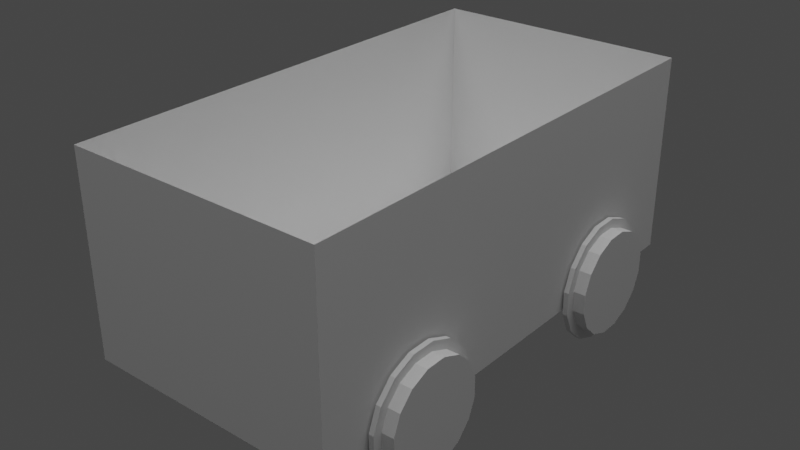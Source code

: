# Source: minecart.blend  (saved by Blender 3.3.6; exported with 4.5.12 LTS)
import bpy
from mathutils import Matrix  # noqa: F401  (used for matrix-valued properties, if any)

bpy.ops.wm.read_factory_settings(use_empty=True)
scene = bpy.context.scene
scene.name = 'Scene'

# ---- collections
col_collection = bpy.data.collections.new('Collection'); scene.collection.children.link(col_collection)

# ---- world
world_world = bpy.data.worlds.new('World'); scene.world = world_world
world_world.use_nodes = True; world_world.node_tree.nodes.clear()
_N = world_world.node_tree.nodes; _L = world_world.node_tree.links
n0 = _N.new('ShaderNodeOutputWorld'); n0.name = 'World Output'; n0.location = (300, 300)
n1 = _N.new('ShaderNodeBackground'); n1.name = 'Background'; n1.location = (10, 300)
n1.inputs[0].default_value = (0.05088, 0.05088, 0.05088, 1.0)
_L.new(n1.outputs[0], n0.inputs[0])
n0.is_active_output = True
world_world.color = (0.05088, 0.05088, 0.05088)
world_world.use_sun_shadow = False
world_world.sun_shadow_jitter_overblur = 0.0

# ---- lights
light_point = bpy.data.lights.new('Point', 'AREA')
light_point.transmission_factor = 0.0
light_point.energy = 785.4
light_point.shadow_soft_size = 10.0
light_point.shadow_maximum_resolution = 0.006
light_point.use_absolute_resolution = True
light_point.size = 10.0

# ---- meshes
me_cylinder_015 = bpy.data.meshes.new('Cylinder.015')
me_cylinder_015.from_pydata([(-0.05411, 0.2441, -0.05), (-0.05411, 0.2441, 0.05), (0.04341, 0.2462, -0.05), (0.04341, 0.2462, 0.05), (0.1343, 0.2108, -0.05), (0.1343, 0.2108, 0.05), (0.2048, 0.1434, -0.05), (0.2048, 0.1434, 0.05), (0.2441, 0.05411, -0.05), (0.2441, 0.05411, 0.05), (0.2462, -0.04341, -0.05), (0.2462, -0.04341, 0.05), (0.2108, -0.1343, -0.05), (0.2108, -0.1343, 0.05), (0.1434, -0.2048, -0.05), (0.1434, -0.2048, 0.05), (0.05411, -0.2441, -0.05), (0.05411, -0.2441, 0.05), (-0.04341, -0.2462, -0.05), (-0.04341, -0.2462, 0.05), (-0.1343, -0.2108, -0.05), (-0.1343, -0.2108, 0.05), (-0.2048, -0.1434, -0.05), (-0.2048, -0.1434, 0.05), (-0.2441, -0.05411, -0.05), (-0.2441, -0.05411, 0.05), (-0.2462, 0.04341, -0.05), (-0.2462, 0.04341, 0.05), (-0.2108, 0.1343, -0.05), (-0.2108, 0.1343, 0.05), (-0.1434, 0.2048, -0.05), (-0.1434, 0.2048, 0.05), (0.0369, 0.2093, 0.05), (-0.04599, 0.2075, 0.05), (0.1142, 0.1792, 0.05), (0.1741, 0.1219, 0.05), (0.2075, 0.04599, 0.05), (0.2093, -0.0369, 0.05), (0.1792, -0.1142, 0.05), (0.1219, -0.1741, 0.05), (0.04599, -0.2075, 0.05), (-0.0369, -0.2093, 0.05), (-0.1142, -0.1792, 0.05), (-0.1741, -0.1219, 0.05), (-0.2075, -0.04599, 0.05), (-0.2093, 0.0369, 0.05), (-0.1792, 0.1142, 0.05), (-0.1219, 0.1741, 0.05), (0.0369, 0.2093, 0.3), (-0.04599, 0.2075, 0.3), (0.1142, 0.1792, 0.3), (0.1741, 0.1219, 0.3), (0.2075, 0.04599, 0.3), (0.2093, -0.0369, 0.3), (0.1792, -0.1142, 0.3), (0.1219, -0.1741, 0.3), (0.04599, -0.2075, 0.3), (-0.0369, -0.2093, 0.3), (-0.1142, -0.1792, 0.3), (-0.1741, -0.1219, 0.3), (-0.2075, -0.04599, 0.3), (-0.2093, 0.0369, 0.3), (-0.1792, 0.1142, 0.3), (-0.1219, 0.1741, 0.3)], [], [(0, 1, 3, 2), (2, 3, 5, 4), (4, 5, 7, 6), (6, 7, 9, 8), (8, 9, 11, 10), (10, 11, 13, 12), (12, 13, 15, 14), (14, 15, 17, 16), (16, 17, 19, 18), (18, 19, 21, 20), (20, 21, 23, 22), (22, 23, 25, 24), (24, 25, 27, 26), (26, 27, 29, 28), (5, 3, 32, 34), (28, 29, 31, 30), (30, 31, 1, 0), (0, 2, 4, 6, 8, 10, 12, 14, 16, 18, 20, 22, 24, 26, 28, 30), (39, 38, 54, 55), (15, 13, 38, 39), (25, 23, 43, 44), (11, 9, 36, 37), (21, 19, 41, 42), (31, 29, 46, 47), (7, 5, 34, 35), (17, 15, 39, 40), (27, 25, 44, 45), (3, 1, 33, 32), (13, 11, 37, 38), (23, 21, 42, 43), (1, 31, 47, 33), (9, 7, 35, 36), (19, 17, 40, 41), (29, 27, 45, 46), (48, 49, 63, 62, 61, 60, 59, 58, 57, 56, 55, 54, 53, 52, 51, 50), (47, 46, 62, 63), (40, 39, 55, 56), (32, 33, 49, 48), (33, 47, 63, 49), (41, 40, 56, 57), (34, 32, 48, 50), (42, 41, 57, 58), (35, 34, 50, 51), (43, 42, 58, 59), (36, 35, 51, 52), (44, 43, 59, 60), (37, 36, 52, 53), (45, 44, 60, 61), (38, 37, 53, 54), (46, 45, 61, 62)])
_uv = me_cylinder_015.uv_layers.new(name='UVMap')
_uv.uv.foreach_set('vector', [1.0, 0.5, 1.0, 1.0, 0.9375, 1.0, 0.9375, 0.5, 0.9375, 0.5, 0.9375, 1.0, 0.875, 1.0, 0.875, 0.5, 0.875, 0.5, 0.875, 1.0, 0.8125, 1.0, 0.8125, 0.5, 0.8125, 0.5, 0.8125, 1.0, 0.75, 1.0, 0.75, 0.5, 0.75, 0.5, 0.75, 1.0, 0.6875, 1.0, 0.6875, 0.5, 0.6875, 0.5, 0.6875, 1.0, 0.625, 1.0, 0.625, 0.5, 0.625, 0.5, 0.625, 1.0, 0.5625, 1.0, 0.5625, 0.5, 0.5625, 0.5, 0.5625, 1.0, 0.5, 1.0, 0.5, 0.5, 0.5, 0.5, 0.5, 1.0, 0.4375, 1.0, 0.4375, 0.5, 0.4375, 0.5, 0.4375, 1.0, 0.375, 1.0, 0.375, 0.5, 0.375, 0.5, 0.375, 1.0, 0.3125, 1.0, 0.3125, 0.5, 0.3125, 0.5, 0.3125, 1.0, 0.25, 1.0, 0.25, 0.5, 0.25, 0.5, 0.25, 1.0, 0.1875, 1.0, 0.1875, 0.5, 0.1875, 0.5, 0.1875, 1.0, 0.125, 1.0, 0.125, 0.5, 0.875, 1.0, 0.9375, 1.0, 0.9375, 1.0, 0.875, 1.0, 0.125, 0.5, 0.125, 1.0, 0.0625, 1.0, 0.0625, 0.5, 0.0625, 0.5, 0.0625, 1.0, 0.0, 1.0, 0.0, 0.5, 0.75, 0.49, 0.8418, 0.4717, 0.9197, 0.4197, 0.9717, 0.3418, 0.99, 0.25, 0.9717, 0.1582, 0.9197, 0.08029, 0.8418, 0.02827, 0.75, 0.01, 0.6582, 0.02827, 0.5803, 0.08029, 0.5283, 0.1582, 0.51, 0.25, 0.5283, 0.3418, 0.5803, 0.4197, 0.6582, 0.4717, 0.5625, 1.0, 0.625, 1.0, 0.625, 1.0, 0.5625, 1.0, 0.5625, 1.0, 0.625, 1.0, 0.625, 1.0, 0.5625, 1.0, 0.25, 1.0, 0.3125, 1.0, 0.3125, 1.0, 0.25, 1.0, 0.6875, 1.0, 0.75, 1.0, 0.75, 1.0, 0.6875, 1.0, 0.375, 1.0, 0.4375, 1.0, 0.4375, 1.0, 0.375, 1.0, 0.0625, 1.0, 0.125, 1.0, 0.125, 1.0, 0.0625, 1.0, 0.8125, 1.0, 0.875, 1.0, 0.875, 1.0, 0.8125, 1.0, 0.5, 1.0, 0.5625, 1.0, 0.5625, 1.0, 0.5, 1.0, 0.1875, 1.0, 0.25, 1.0, 0.25, 1.0, 0.1875, 1.0, 0.9375, 1.0, 1.0, 1.0, 1.0, 1.0, 0.9375, 1.0, 0.625, 1.0, 0.6875, 1.0, 0.6875, 1.0, 0.625, 1.0, 0.3125, 1.0, 0.375, 1.0, 0.375, 1.0, 0.3125, 1.0, 0.0, 1.0, 0.0625, 1.0, 0.0625, 1.0, 0.0, 1.0, 0.75, 1.0, 0.8125, 1.0, 0.8125, 1.0, 0.75, 1.0, 0.4375, 1.0, 0.5, 1.0, 0.5, 1.0, 0.4375, 1.0, 0.125, 1.0, 0.1875, 1.0, 0.1875, 1.0, 0.125, 1.0, 0.3418, 0.4717, 0.25, 0.49, 0.1582, 0.4717, 0.08029, 0.4197, 0.02827, 0.3418, 0.01, 0.25, 0.02827, 0.1582, 0.08029, 0.08029, 0.1582, 0.02827, 0.25, 0.01, 0.3418, 0.02827, 0.4197, 0.08029, 0.4717, 0.1582, 0.49, 0.25, 0.4717, 0.3418, 0.4197, 0.4197, 0.0625, 1.0, 0.125, 1.0, 0.125, 1.0, 0.0625, 1.0, 0.5, 1.0, 0.5625, 1.0, 0.5625, 1.0, 0.5, 1.0, 0.9375, 1.0, 1.0, 1.0, 1.0, 1.0, 0.9375, 1.0, 0.0, 1.0, 0.0625, 1.0, 0.0625, 1.0, 0.0, 1.0, 0.4375, 1.0, 0.5, 1.0, 0.5, 1.0, 0.4375, 1.0, 0.875, 1.0, 0.9375, 1.0, 0.9375, 1.0, 0.875, 1.0, 0.375, 1.0, 0.4375, 1.0, 0.4375, 1.0, 0.375, 1.0, 0.8125, 1.0, 0.875, 1.0, 0.875, 1.0, 0.8125, 1.0, 0.3125, 1.0, 0.375, 1.0, 0.375, 1.0, 0.3125, 1.0, 0.75, 1.0, 0.8125, 1.0, 0.8125, 1.0, 0.75, 1.0, 0.25, 1.0, 0.3125, 1.0, 0.3125, 1.0, 0.25, 1.0, 0.6875, 1.0, 0.75, 1.0, 0.75, 1.0, 0.6875, 1.0, 0.1875, 1.0, 0.25, 1.0, 0.25, 1.0, 0.1875, 1.0, 0.625, 1.0, 0.6875, 1.0, 0.6875, 1.0, 0.625, 1.0, 0.125, 1.0, 0.1875, 1.0, 0.1875, 1.0, 0.125, 1.0])
_ca = me_cylinder_015.color_attributes.new('Color', 'FLOAT_COLOR', 'POINT')
_ca.data.foreach_set('color', [0.2323, 0.2323, 0.2323, 1.0, 0.2339, 0.2339, 0.2339, 1.0, 0.243, 0.243, 0.243, 1.0, 0.2394, 0.2394, 0.2394, 1.0, 0.2102, 0.2102, 0.2102, 1.0, 0.2087, 0.2087, 0.2087, 1.0, 0.1624, 0.1624, 0.1624, 1.0, 0.1671, 0.1671, 0.1671, 1.0, 0.1109, 0.1109, 0.1109, 1.0, 0.1205, 0.1205, 0.1205, 1.0, 0.06022, 0.06022, 0.06022, 1.0, 0.07624, 0.07624, 0.07624, 1.0, 0.03949, 0.03949, 0.03949, 1.0, 0.05616, 0.05616, 0.05616, 1.0, 0.03948, 0.03948, 0.03948, 1.0, 0.04227, 0.04227, 0.04227, 1.0, 0.03984, 0.03984, 0.03984, 1.0, 0.04014, 0.04014, 0.04014, 1.0, 0.03951, 0.03951, 0.03951, 1.0, 0.0401, 0.0401, 0.0401, 1.0, 0.03917, 0.03917, 0.03917, 1.0, 0.03968, 0.03968, 0.03968, 1.0, 0.03954, 0.03954, 0.03954, 1.0, 0.05062, 0.05062, 0.05062, 1.0, 0.0541, 0.0541, 0.0541, 1.0, 0.06761, 0.06761, 0.06761, 1.0, 0.0916, 0.0916, 0.0916, 1.0, 0.1021, 0.1021, 0.1021, 1.0, 0.1534, 0.1534, 0.1534, 1.0, 0.1497, 0.1497, 0.1497, 1.0, 0.2009, 0.2009, 0.2009, 1.0, 0.1942, 0.1942, 0.1942, 1.0, 0.2505, 0.2505, 0.2505, 1.0, 0.247, 0.247, 0.247, 1.0, 0.2269, 0.2269, 0.2269, 1.0, 0.1916, 0.1916, 0.1916, 1.0, 0.1333, 0.1333, 0.1333, 1.0, 0.06543, 0.06543, 0.06543, 1.0, 0.03872, 0.03872, 0.03872, 1.0, 0.03485, 0.03485, 0.03485, 1.0, 0.03491, 0.03491, 0.03491, 1.0, 0.03429, 0.03429, 0.03429, 1.0, 0.03482, 0.03482, 0.03482, 1.0, 0.03404, 0.03404, 0.03404, 1.0, 0.05922, 0.05922, 0.05922, 1.0, 0.1039, 0.1039, 0.1039, 1.0, 0.1658, 0.1658, 0.1658, 1.0, 0.2185, 0.2185, 0.2185, 1.0, 0.2851, 0.2851, 0.2851, 1.0, 0.286, 0.286, 0.286, 1.0, 0.2545, 0.2545, 0.2545, 1.0, 0.1899, 0.1899, 0.1899, 1.0, 0.1245, 0.1245, 0.1245, 1.0, 0.07482, 0.07482, 0.07482, 1.0, 0.05866, 0.05866, 0.05866, 1.0, 0.0552, 0.0552, 0.0552, 1.0, 0.05507, 0.05507, 0.05507, 1.0, 0.05549, 0.05549, 0.05549, 1.0, 0.05499, 0.05499, 0.05499, 1.0, 0.05791, 0.05791, 0.05791, 1.0, 0.0697, 0.0697, 0.0697, 1.0, 0.1029, 0.1029, 0.1029, 1.0, 0.163, 0.163, 0.163, 1.0, 0.2396, 0.2396, 0.2396, 1.0])
me_cylinder_015.update()
me_cube_002 = bpy.data.meshes.new('Cube.002')
me_cube_002.from_pydata([(-1.0, -1.0, -1.0), (-1.0, -1.0, 1.0), (-1.0, 1.0, -1.0), (-1.0, 1.0, 1.0), (1.0, -1.0, -1.0), (1.0, -1.0, 1.0), (1.0, 1.0, -1.0), (1.0, 1.0, 1.0)], [], [(0, 1, 3, 2), (2, 3, 7, 6), (6, 7, 5, 4), (4, 5, 1, 0), (2, 6, 4, 0)])
_uv = me_cube_002.uv_layers.new(name='UVMap')
_uv.uv.foreach_set('vector', [0.375, 0.0, 0.625, 0.0, 0.625, 0.25, 0.375, 0.25, 0.375, 0.25, 0.625, 0.25, 0.625, 0.5, 0.375, 0.5, 0.375, 0.5, 0.625, 0.5, 0.625, 0.75, 0.375, 0.75, 0.375, 0.75, 0.625, 0.75, 0.625, 1.0, 0.375, 1.0, 0.125, 0.5, 0.375, 0.5, 0.375, 0.75, 0.125, 0.75])
_ca = me_cube_002.color_attributes.new('Color', 'FLOAT_COLOR', 'CORNER')
_ca.data.foreach_set('color', [0.08762, 0.08762, 0.08762, 1.0, 0.103, 0.103, 0.103, 1.0, 0.1053, 0.1053, 0.1053, 1.0, 0.08749, 0.08749, 0.08749, 1.0, 0.07996, 0.07996, 0.07996, 1.0, 0.08989, 0.08989, 0.08989, 1.0, 0.09166, 0.09166, 0.09166, 1.0, 0.07953, 0.07953, 0.07953, 1.0, 0.09328, 0.09328, 0.09328, 1.0, 0.0997, 0.0997, 0.0997, 1.0, 0.1034, 0.1034, 0.1034, 1.0, 0.0896, 0.0896, 0.0896, 1.0, 0.08003, 0.08003, 0.08003, 1.0, 0.08854, 0.08854, 0.08854, 1.0, 0.08792, 0.08792, 0.08792, 1.0, 0.08033, 0.08033, 0.08033, 1.0, 0.0406, 0.0406, 0.0406, 1.0, 0.0407, 0.0407, 0.0407, 1.0, 0.0406, 0.0406, 0.0406, 1.0, 0.0407, 0.0407, 0.0407, 1.0])
me_cube_002.update()

# ---- objects
ob_area = bpy.data.objects.new('Area', light_point)
ob_cylinder_012 = bpy.data.objects.new('Cylinder.012', me_cylinder_015)
ob_cylinder_011 = bpy.data.objects.new('Cylinder.011', me_cylinder_015)
ob_cylinder_010 = bpy.data.objects.new('Cylinder.010', me_cylinder_015)
ob_cylinder_009 = bpy.data.objects.new('Cylinder.009', me_cylinder_015)
ob_cube_002 = bpy.data.objects.new('Cube.002', me_cube_002)

# ---- transforms, parenting, visibility, modifiers, constraints
ob_area.location = (0.0, 0.0, 10.0)
ob_cylinder_012.location = (0.5532, -0.5407, 0.2543)
ob_cylinder_012.rotation_euler = (1.571, -0.0, 1.571)
ob_cylinder_012.scale = (1.0, 1.0, 0.2)
ob_cylinder_011.location = (-0.5629, 0.5679, 0.2543)
ob_cylinder_011.rotation_euler = (1.571, 3.821e-15, 4.712)
ob_cylinder_011.scale = (1.0, 1.0, 0.2)
ob_cylinder_010.location = (0.5532, 0.5679, 0.2543)
ob_cylinder_010.rotation_euler = (1.571, -0.0, 1.571)
ob_cylinder_010.scale = (1.0, 1.0, 0.2)
ob_cylinder_009.location = (-0.5407, -0.5407, 0.2543)
ob_cylinder_009.rotation_euler = (1.571, 3.821e-15, -1.571)
ob_cylinder_009.scale = (1.0, 1.0, 0.2)
ob_cube_002.location = (0.004556, 0.0205, 0.6203)
ob_cube_002.scale = (0.529, 1.0, 0.4102)

# ---- collection membership
scene.collection.objects.link(ob_area)
col_collection.objects.link(ob_cylinder_012)
col_collection.objects.link(ob_cylinder_011)
col_collection.objects.link(ob_cylinder_010)
col_collection.objects.link(ob_cylinder_009)
col_collection.objects.link(ob_cube_002)

# ---- scene / render settings (as saved in the file)
scene.frame_start = 1; scene.frame_end = 250; scene.frame_set(1)
scene.render.engine = 'CYCLES'
scene.cycles.sampling_pattern = 'TABULATED_SOBOL'
scene.cycles.use_light_tree = False
scene.cycles.bake_type = 'DIFFUSE'
scene.view_settings.view_transform = 'Filmic'
bpy.context.view_layer.update()

# ---- added for rendering (the .blend has no active camera): camera
cam_auto = bpy.data.cameras.new('AutoCamera')
cam_auto.lens = 50.0
cam_auto.sensor_width = 36.0
cam_auto.clip_end = 1000.0
ob_auto_camera = bpy.data.objects.new('AutoCamera', cam_auto)
scene.collection.objects.link(ob_auto_camera)
ob_auto_camera.location = (2.36726, -2.82601, 2.41698)
ob_auto_camera.rotation_euler = (1.09748, -7.21219e-08, 0.694738)
scene.camera = ob_auto_camera
bpy.context.view_layer.update()
